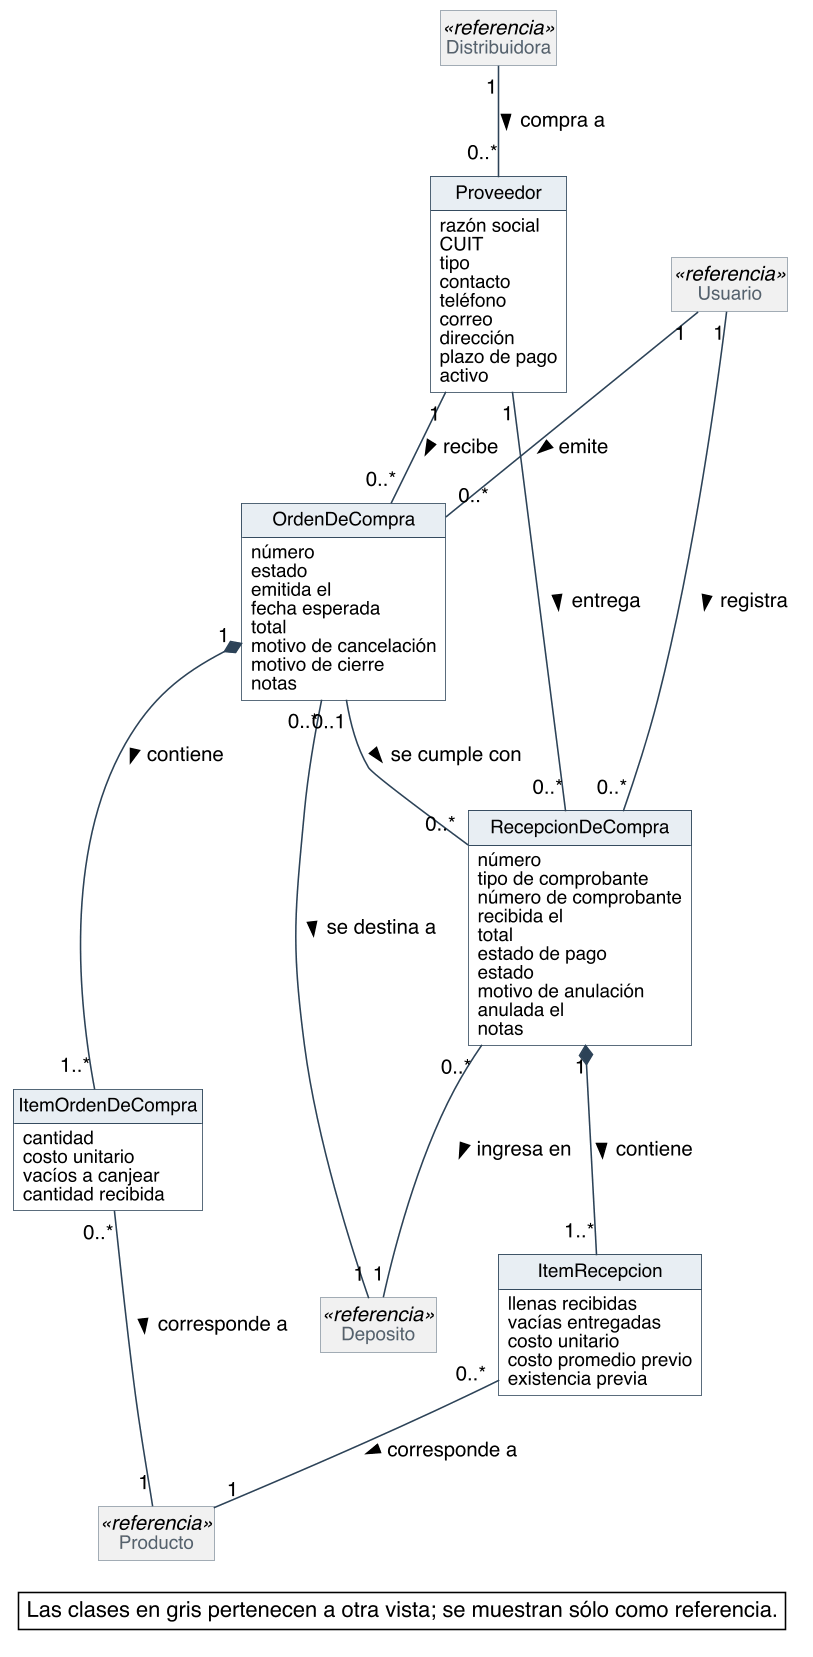

The diagram above was rendered by PlantUML. Its source (embedded in the PNG):
@startuml
skinparam backgroundColor #FFFFFF
skinparam shadowing false
skinparam defaultFontName Helvetica
skinparam defaultFontSize 13
skinparam dpi 150
skinparam nodesep 40
skinparam ranksep 55
skinparam classAttributeIconSize 0
skinparam roundCorner 0
skinparam class {
  BorderColor #2C4257
  BackgroundColor #FFFFFF
  ArrowColor #2C4257
  FontSize 14
  AttributeFontSize 12
  HeaderBackgroundColor #E8EEF3
}
skinparam class<<referencia>> {
  BackgroundColor #F1F1F1
  BorderColor #8A97A3
  FontColor #55616C
}
skinparam note {
  BackgroundColor #FFFFFF
  BorderColor #2C4257
}
skinparam packageStyle rectangle
skinparam package {
  BorderColor #8A97A3
  FontSize 13
  FontColor #55616C
}
hide circle
hide methods
hide empty members

class Proveedor {
  razón social
  CUIT
  tipo
  contacto
  teléfono
  correo
  dirección
  plazo de pago
  activo
}
class OrdenDeCompra {
  número
  estado
  emitida el
  fecha esperada
  total
  motivo de cancelación
  motivo de cierre
  notas
}
class ItemOrdenDeCompra {
  cantidad
  costo unitario
  vacíos a canjear
  cantidad recibida
}
class RecepcionDeCompra {
  número
  tipo de comprobante
  número de comprobante
  recibida el
  total
  estado de pago
  estado
  motivo de anulación
  anulada el
  notas
}
class ItemRecepcion {
  llenas recibidas
  vacías entregadas
  costo unitario
  costo promedio previo
  existencia previa
}
class Deposito <<referencia>>
class Producto <<referencia>>
class Usuario <<referencia>>
class Distribuidora <<referencia>>


Distribuidora "1" -- "0..*" Proveedor : compra a >
Proveedor "1" -- "0..*" OrdenDeCompra : recibe >
OrdenDeCompra "0..*" -- "1" Deposito : se destina a >
OrdenDeCompra "1" *-- "1..*" ItemOrdenDeCompra : contiene >
ItemOrdenDeCompra "0..*" -- "1" Producto : corresponde a >
Usuario "1" -- "0..*" OrdenDeCompra : emite >
Proveedor "1" -- "0..*" RecepcionDeCompra : entrega >
OrdenDeCompra "0..1" -- "0..*" RecepcionDeCompra : se cumple con >
RecepcionDeCompra "0..*" -- "1" Deposito : ingresa en >
RecepcionDeCompra "1" *-- "1..*" ItemRecepcion : contiene >
ItemRecepcion "0..*" -- "1" Producto : corresponde a >
Usuario "1" -- "0..*" RecepcionDeCompra : registra >

legend bottom right
  Las clases en gris pertenecen a otra vista; se muestran sólo como referencia.
endlegend
@enduml